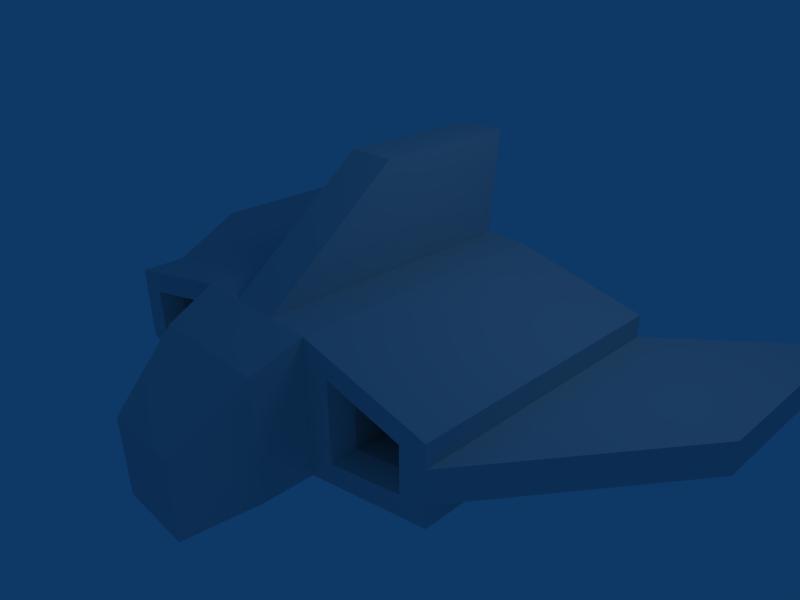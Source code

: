 # Source: spaceship1_4.blend  (saved by Blender 2.45.0; exported with 4.5.12 LTS)
import bpy
from mathutils import Matrix  # noqa: F401  (used for matrix-valued properties, if any)

bpy.ops.wm.read_factory_settings(use_empty=True)
scene = bpy.context.scene
scene.name = 'Scene'

# ---- collections
col_collection_1 = bpy.data.collections.new('Collection 1'); scene.collection.children.link(col_collection_1)

# ---- materials (node trees are filled in below, after node groups)
mat_material = bpy.data.materials.new('Material')
mat_material.alpha_threshold = 0.0
mat_material.roughness = 0.5
mat_material.line_color = (0.0, 0.0, 0.0, 1.0)

# ---- material node trees

# ---- world
world_world = bpy.data.worlds.new('World'); scene.world = world_world
world_world.color = (0.05656, 0.2208, 0.4)
world_world.use_sun_shadow = False
world_world.sun_shadow_jitter_overblur = 0.0
world_world.cycles.sampling_method = 'MANUAL'
world_world.cycles.sample_map_resolution = 256

# ---- cameras
cam_camera = bpy.data.cameras.new('Camera')
cam_camera.passepartout_alpha = 0.2
cam_camera.clip_end = 100.0
cam_camera.lens = 35.0
cam_camera.ortho_scale = 7.314
cam_camera.show_passepartout = False
cam_camera.show_safe_areas = True
cam_camera.dof.focus_distance = 0.0
cam_camera.dof.aperture_fstop = 128.0

# ---- lights
light_spot = bpy.data.lights.new('Spot', 'POINT')
light_spot.transmission_factor = 0.0
light_spot.cutoff_distance = 30.0
light_spot.energy = 100.0
light_spot.shadow_buffer_clip_start = 1.001
light_spot.shadow_soft_size = 1.0
light_spot.shadow_maximum_resolution = 0.006
light_spot.use_absolute_resolution = True
light_spot.cycles.use_multiple_importance_sampling = False

# ---- meshes
me_cube = bpy.data.meshes.new('Cube')
me_cube.from_pydata([(1.0, 1.0, -1.0), (1.0, -1.0, -1.0), (-1.0, -1.0, -1.0), (-1.0, 1.0, -1.0), (1.0, 1.0, 1.0), (1.0, -1.0, 1.0), (-1.0, -1.0, 1.0), (-1.0, 1.0, 1.0), (-3.0, -1.0, -0.5578), (-3.0, -1.0, 0.5578), (-3.0, 1.0, 0.5578), (-3.0, 1.0, -0.5578), (3.0, 1.0, -0.5578), (3.0, 1.0, 0.5578), (3.0, -1.0, 0.5578), (3.0, -1.0, -0.5578), (3.0, 1.0, -0.2349), (3.0, 1.0, 0.2349), (3.0, -1.0, 0.2349), (3.0, -1.0, -0.2349), (-3.0, -1.0, -0.2349), (-3.0, -1.0, 0.2349), (-3.0, 1.0, 0.2349), (-3.0, 1.0, -0.2349), (-5.0, 0.3811, -0.2349), (-5.0, 0.3811, 0.2349), (-5.0, 1.849, 0.2349), (-5.0, 1.849, -0.2349), (5.0, 1.849, -0.2349), (5.0, 1.849, 0.2349), (5.0, 0.3811, 0.2349), (5.0, 0.3811, -0.2349), (-0.3523, -1.0, 1.0), (-0.3523, 1.0, 1.0), (0.3523, -1.0, 1.0), (0.3523, 1.0, 1.0), (0.3523, -0.007509, 2.54), (0.3523, 1.075, 2.54), (-0.3523, 1.075, 2.54), (-0.3523, -0.007508, 2.54), (1.4, -1.0, -0.6), (2.6, -1.0, -0.3347), (2.6, -1.0, 0.3347), (1.4, -1.0, 0.6), (-1.4, -1.0, 0.6), (-2.6, -1.0, 0.3347), (-2.6, -1.0, -0.3347), (-1.4, -1.0, -0.6), (1.52, -0.85, 0.48), (1.52, -0.85, -0.48), (2.48, -0.85, 0.2678), (2.48, -0.85, -0.2678), (-1.52, -0.85, 0.48), (-1.52, -0.85, -0.48), (-2.48, -0.85, -0.2678), (-2.48, -0.85, 0.2678), (-1.52, 0.1306, 0.48), (-2.48, 0.1306, 0.2678), (-2.48, 0.1306, -0.2678), (-1.52, 0.1306, -0.48), (1.52, 0.1306, -0.48), (2.48, 0.1306, -0.2678), (2.48, 0.1306, 0.2678), (1.52, 0.1306, 0.48), (0.6, 1.0, 0.6), (-0.6, 1.0, 0.6), (-0.6, 1.0, -0.6), (0.6, 1.0, -0.6), (-0.48, 0.8706, -0.48), (0.48, 0.8706, -0.48), (0.48, 0.8706, 0.48), (-0.48, 0.8706, 0.48), (-0.48, 0.0007157, 0.48), (0.48, 0.0007154, 0.48), (-0.48, 0.0007159, -0.48), (0.48, 0.0007156, -0.48), (0.9, -1.35, 0.7), (-0.9, -1.35, 0.7), (-0.9, -1.35, -1.1), (0.9, -1.35, -1.1), (0.5935, -1.847, -1.276), (-0.5935, -1.847, -1.276), (0.5935, -1.847, -0.0892), (-0.5935, -1.847, -0.0892)], [], [(0, 1, 2, 3), (7, 10, 9, 6), (3, 11, 10, 7), (2, 8, 11, 3), (12, 0, 4, 13), (5, 14, 13, 4), (0, 12, 15, 1), (13, 17, 16, 12), (14, 18, 17, 13), (15, 19, 18, 14), (12, 16, 19, 15), (9, 21, 20, 8), (10, 22, 21, 9), (11, 23, 22, 10), (8, 20, 23, 11), (21, 25, 24, 20), (22, 26, 25, 21), (23, 27, 26, 22), (20, 24, 27, 23), (24, 25, 26, 27), (17, 29, 28, 16), (18, 30, 29, 17), (19, 31, 30, 18), (16, 28, 31, 19), (28, 29, 30, 31), (7, 6, 32, 33), (6, 5, 34, 32), (4, 7, 33, 35), (5, 4, 35, 34), (34, 35, 37, 36), (35, 33, 38, 37), (32, 34, 36, 39), (33, 32, 39, 38), (37, 38, 39, 36), (15, 41, 40, 1), (14, 42, 41, 15), (5, 43, 42, 14), (1, 40, 43, 5), (9, 45, 44, 6), (8, 46, 45, 9), (2, 47, 46, 8), (6, 44, 47, 2), (43, 40, 49, 48), (42, 43, 48, 50), (41, 42, 50, 51), (40, 41, 51, 49), (47, 44, 52, 53), (46, 47, 53, 54), (45, 46, 54, 55), (44, 45, 55, 52), (55, 57, 56, 52), (54, 58, 57, 55), (53, 59, 58, 54), (52, 56, 59, 53), (56, 57, 58, 59), (51, 61, 60, 49), (50, 62, 61, 51), (48, 63, 62, 50), (49, 60, 63, 48), (60, 61, 62, 63), (7, 4, 64, 65), (3, 7, 65, 66), (4, 0, 67, 64), (0, 3, 66, 67), (67, 66, 68, 69), (64, 67, 69, 70), (66, 65, 71, 68), (65, 64, 70, 71), (71, 70, 73, 72), (68, 71, 72, 74), (70, 69, 75, 73), (69, 68, 74, 75), (73, 75, 74, 72), (5, 6, 77, 76), (6, 2, 78, 77), (1, 5, 76, 79), (2, 1, 79, 78), (78, 79, 80, 81), (79, 76, 82, 80), (77, 78, 81, 83), (76, 77, 83, 82), (80, 82, 83, 81)])
me_cube.materials.append(mat_material)
me_cube.use_remesh_preserve_volume = False
me_cube.use_remesh_preserve_attributes = False
me_cube.use_mirror_vertex_groups = False
me_cube.update()

# ---- objects
ob_cube = bpy.data.objects.new('Cube', me_cube)
ob_lamp = bpy.data.objects.new('Lamp', light_spot)
ob_camera = bpy.data.objects.new('Camera', cam_camera)

# ---- transforms, parenting, visibility, modifiers, constraints
ob_cube.location = (0.0, 0.0, 0.0)
ob_cube.scale = (1.0, 2.0, 1.0)
ob_cube.lock_rotations_4d = False
ob_cube.empty_display_type = 'ARROWS'
ob_cube.color = (0.0, 0.0, 0.0, 1.0)
ob_cube.lineart.crease_threshold = 0.0
ob_lamp.location = (4.076, 1.005, 5.904)
ob_lamp.rotation_euler = (0.6503, 0.05522, 1.866)
ob_lamp.lock_rotations_4d = False
ob_lamp.empty_display_type = 'ARROWS'
ob_lamp.color = (0.0, 0.0, 0.0, 0.0)
ob_lamp.lineart.crease_threshold = 0.0
ob_camera.location = (7.481, -6.508, 5.344)
ob_camera.rotation_euler = (1.109, 0.01082, 0.8149)
ob_camera.lock_rotations_4d = False
ob_camera.empty_display_type = 'ARROWS'
ob_camera.color = (0.0, 0.0, 0.0, 0.0)
ob_camera.display_type = 'WIRE'
ob_camera.lineart.crease_threshold = 0.0

# ---- collection membership
col_collection_1.objects.link(ob_cube)
col_collection_1.objects.link(ob_lamp)
col_collection_1.objects.link(ob_camera)

# ---- scene / render settings (as saved in the file)
scene.camera = ob_camera
scene.frame_start = 1; scene.frame_end = 250; scene.frame_set(250)
scene.render.engine = 'BLENDER_EEVEE_NEXT'
scene.render.image_settings.file_format = 'JPEG'
scene.render.image_settings.color_mode = 'RGB'
scene.render.image_settings.compression = 90
scene.render.resolution_x = 800
scene.render.resolution_y = 600
scene.render.pixel_aspect_x = 100.0
scene.render.pixel_aspect_y = 100.0
scene.render.fps = 25
scene.render.dither_intensity = 0.0
scene.render.use_compositing = False
scene.render.use_sequencer = False
scene.render.bake_margin = 2
scene.render.bake_bias = 0.0
scene.render.use_stamp_time = False
scene.render.use_stamp_date = False
scene.render.use_stamp_frame = False
scene.render.use_stamp_camera = False
scene.render.use_stamp_scene = False
scene.render.use_stamp_filename = False
scene.render.use_stamp_render_time = False
scene.render.stamp_font_size = 0
scene.cycles.use_denoising = False
scene.cycles.samples = 10
scene.cycles.sampling_pattern = 'TABULATED_SOBOL'
scene.cycles.light_sampling_threshold = 0.0
scene.cycles.use_adaptive_sampling = False
scene.cycles.use_light_tree = False
scene.cycles.blur_glossy = 0.0
scene.cycles.volume_bounces = 1
scene.cycles.pixel_filter_type = 'GAUSSIAN'
scene.cycles.sample_clamp_indirect = 0.0
scene.view_settings.view_transform = 'Raw'
bpy.context.view_layer.update()
